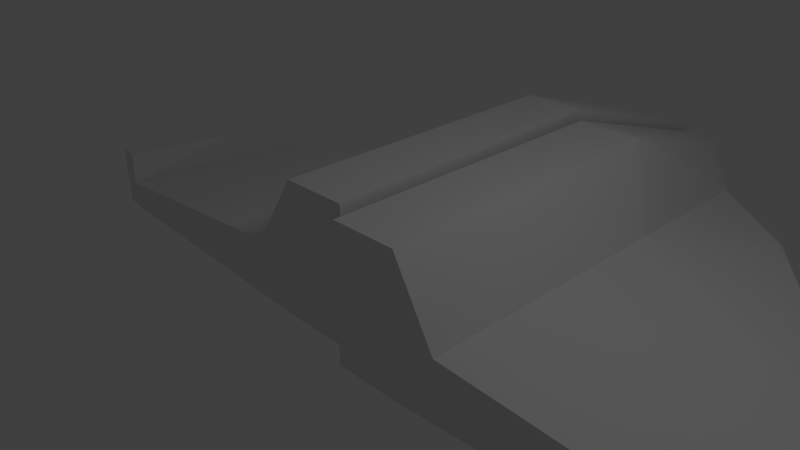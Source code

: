# Source: ship_test.blend  (saved by Blender 2.63.0; exported with 4.5.12 LTS)
import bpy
from mathutils import Matrix  # noqa: F401  (used for matrix-valued properties, if any)

bpy.ops.wm.read_factory_settings(use_empty=True)
scene = bpy.context.scene
scene.name = 'Scene'

# ---- collections
col_collection_1 = bpy.data.collections.new('Collection 1'); scene.collection.children.link(col_collection_1)

# ---- materials (node trees are filled in below, after node groups)
mat_material = bpy.data.materials.new('Material')
mat_material.alpha_threshold = 0.0
mat_material.use_transparent_shadow = False
mat_material.roughness = 0.5
mat_material.line_color = (0.0, 0.0, 0.0, 1.0)

# ---- material node trees

# ---- world
world_world = bpy.data.worlds.new('World'); scene.world = world_world
world_world.color = (0.05088, 0.05088, 0.05088)
world_world.use_sun_shadow = False
world_world.sun_shadow_jitter_overblur = 0.0
world_world.cycles.sampling_method = 'MANUAL'
world_world.cycles.sample_map_resolution = 256

# ---- cameras
cam_camera = bpy.data.cameras.new('Camera')
cam_camera.clip_end = 100.0
cam_camera.lens = 35.0
cam_camera.sensor_width = 32.0
cam_camera.sensor_height = 18.0
cam_camera.ortho_scale = 7.314
cam_camera.dof.focus_distance = 0.0
cam_camera.dof.aperture_fstop = 128.0

# ---- lights
light_lamp = bpy.data.lights.new('Lamp', 'POINT')
light_lamp.transmission_factor = 0.0
light_lamp.cutoff_distance = 30.0
light_lamp.energy = 100.0
light_lamp.shadow_buffer_clip_start = 1.001
light_lamp.shadow_soft_size = 1.0
light_lamp.shadow_maximum_resolution = 0.006
light_lamp.use_absolute_resolution = True
light_lamp.cycles.use_multiple_importance_sampling = False

# ---- meshes
me_cube_002 = bpy.data.meshes.new('Cube.002')
me_cube_002.from_pydata([(-0.0142, 3.65, -1.0), (-0.0142, -1.0, -1.0), (-1.0, -1.0, -1.0), (-1.0, 3.65, -1.0), (-0.0142, 3.65, 1.0), (-0.0142, -1.0, 1.0), (-1.0, -1.0, 1.0), (-1.0, 3.65, 1.0), (0.007322, 6.92, -0.7784), (-0.4636, 6.92, -0.7784), (0.007322, 6.92, -0.028), (-0.4636, 6.92, -0.028), (-1.654, -1.044, -0.9144), (-1.654, 3.003, -0.9144), (-1.654, -1.044, -0.05574), (-1.654, 3.003, -0.05574), (-1.339, 5.849, -0.9214), (-1.339, 5.849, -0.3729), (-5.498, -0.859, -0.9144), (-5.152, 1.559, -0.9144), (-5.498, -0.859, -0.4963), (-5.152, 1.559, -0.4963), (-2.805, 4.664, -0.9214), (-2.805, 4.664, -0.3729), (-5.843, -0.8098, -0.9144), (-5.497, 1.609, -0.9144), (-5.843, -0.8098, -0.4963), (-5.497, 1.609, -0.4963), (-5.498, -0.859, 0.001412), (-5.152, 0.6862, 0.001412), (-5.843, -0.8098, 0.001412), (-5.497, 0.7355, 0.001412), (-4.988, 3.341, -0.8067), (-4.988, 3.341, -0.604), (-5.155, 3.364, -0.8067), (-5.155, 3.364, -0.604)], [], [(0, 1, 2, 3), (4, 7, 6, 5), (0, 4, 5, 1), (1, 5, 6, 2), (6, 7, 15, 14), (12, 13, 3, 2), (10, 8, 9, 11), (0, 3, 9, 8), (10, 11, 7, 4), (8, 10, 4, 0), (12, 14, 20, 18), (15, 17, 23, 21), (16, 17, 11, 9), (9, 3, 13, 16), (2, 6, 14, 12), (7, 11, 17, 15), (20, 21, 29, 28), (19, 21, 23, 22), (22, 23, 17, 16), (18, 19, 13, 12), (14, 15, 21, 20), (16, 13, 19, 22), (24, 26, 27, 25), (24, 25, 19, 18), (18, 20, 26, 24), (25, 27, 35, 34), (28, 29, 31, 30), (30, 31, 27, 26), (21, 27, 31, 29), (26, 20, 28, 30), (34, 35, 33, 32), (34, 32, 19, 25), (33, 35, 27, 21), (32, 33, 21, 19)])
me_cube_002.materials.append(mat_material)
me_cube_002.use_remesh_preserve_volume = False
me_cube_002.use_remesh_preserve_attributes = False
me_cube_002.use_mirror_vertex_groups = False
me_cube_002.update()
me_cube = bpy.data.meshes.new('Cube')
me_cube.from_pydata([(-0.0142, 3.65, -1.0), (-0.0142, -1.0, -1.0), (-1.0, -1.0, -1.0), (-1.0, 3.65, -1.0), (-0.0142, 3.65, 1.0), (-0.0142, -1.0, 1.0), (-1.0, -1.0, 1.0), (-1.0, 3.65, 1.0), (0.007322, 6.92, -0.7784), (-0.4636, 6.92, -0.7784), (0.007322, 6.92, -0.028), (-0.4636, 6.92, -0.028), (-1.654, -1.044, -0.9144), (-1.654, 3.003, -0.9144), (-1.654, -1.044, -0.05574), (-1.654, 3.003, -0.05574), (-1.339, 5.849, -0.9214), (-1.339, 5.849, -0.3729), (-5.498, -0.859, -0.9144), (-5.152, 1.559, -0.9144), (-5.498, -0.859, -0.4963), (-5.152, 1.559, -0.4963), (-2.805, 4.664, -0.9214), (-2.805, 4.664, -0.3729), (-5.843, -0.8098, -0.9144), (-5.497, 1.609, -0.9144), (-5.843, -0.8098, -0.4963), (-5.497, 1.609, -0.4963), (-5.498, -0.859, 0.001412), (-5.152, 0.6862, 0.001412), (-5.843, -0.8098, 0.001412), (-5.497, 0.7355, 0.001412), (-4.988, 3.341, -0.8067), (-4.988, 3.341, -0.604), (-5.155, 3.364, -0.8067), (-5.155, 3.364, -0.604)], [], [(0, 1, 2, 3), (4, 7, 6, 5), (0, 4, 5, 1), (1, 5, 6, 2), (6, 7, 15, 14), (12, 13, 3, 2), (10, 8, 9, 11), (0, 3, 9, 8), (10, 11, 7, 4), (8, 10, 4, 0), (12, 14, 20, 18), (15, 17, 23, 21), (16, 17, 11, 9), (9, 3, 13, 16), (2, 6, 14, 12), (7, 11, 17, 15), (20, 21, 29, 28), (19, 21, 23, 22), (22, 23, 17, 16), (18, 19, 13, 12), (14, 15, 21, 20), (16, 13, 19, 22), (24, 26, 27, 25), (24, 25, 19, 18), (18, 20, 26, 24), (25, 27, 35, 34), (28, 29, 31, 30), (30, 31, 27, 26), (21, 27, 31, 29), (26, 20, 28, 30), (34, 35, 33, 32), (34, 32, 19, 25), (33, 35, 27, 21), (32, 33, 21, 19)])
me_cube.materials.append(mat_material)
me_cube.use_remesh_preserve_volume = False
me_cube.use_remesh_preserve_attributes = False
me_cube.use_mirror_vertex_groups = False
me_cube.update()

# ---- objects
ob_cube_001 = bpy.data.objects.new('Cube.001', me_cube_002)
ob_cube = bpy.data.objects.new('Cube', me_cube)
ob_lamp = bpy.data.objects.new('Lamp', light_lamp)
ob_camera = bpy.data.objects.new('Camera', cam_camera)

# ---- transforms, parenting, visibility, modifiers, constraints
ob_cube_001.location = (0.363, 0.1984, 0.09207)
ob_cube_001.lock_rotations_4d = False
ob_cube_001.empty_display_type = 'ARROWS'
ob_cube_001.lineart.crease_threshold = 0.0
ob_cube.location = (0.4507, 0.0, 0.0)
ob_cube.scale = (-1.0, 1.0, 1.0)
ob_cube.lock_rotations_4d = False
ob_cube.empty_display_type = 'ARROWS'
ob_cube.lineart.crease_threshold = 0.0
ob_lamp.location = (4.076, 1.005, 5.904)
ob_lamp.rotation_euler = (0.6503, 0.05522, 1.866)
ob_lamp.lock_rotations_4d = False
ob_lamp.empty_display_type = 'ARROWS'
ob_lamp.color = (0.0, 0.0, 0.0, 0.0)
ob_lamp.lineart.crease_threshold = 0.0
ob_camera.location = (7.481, -6.508, 5.344)
ob_camera.rotation_euler = (1.109, 0.01082, 0.8149)
ob_camera.lock_rotations_4d = False
ob_camera.empty_display_type = 'ARROWS'
ob_camera.color = (0.0, 0.0, 0.0, 0.0)
ob_camera.display_type = 'WIRE'
ob_camera.lineart.crease_threshold = 0.0

# ---- collection membership
col_collection_1.objects.link(ob_cube_001)
col_collection_1.objects.link(ob_cube)
col_collection_1.objects.link(ob_lamp)
col_collection_1.objects.link(ob_camera)

# ---- scene / render settings (as saved in the file)
scene.camera = ob_camera
scene.frame_start = 1; scene.frame_end = 250; scene.frame_set(1)
scene.render.engine = 'BLENDER_EEVEE_NEXT'
scene.render.image_settings.color_mode = 'RGB'
scene.render.image_settings.compression = 90
scene.render.resolution_percentage = 50
scene.render.dither_intensity = 0.0
scene.render.bake_margin = 2
scene.render.bake_bias = 0.0
scene.cycles.use_denoising = False
scene.cycles.samples = 10
scene.cycles.sampling_pattern = 'TABULATED_SOBOL'
scene.cycles.light_sampling_threshold = 0.0
scene.cycles.use_adaptive_sampling = False
scene.cycles.use_light_tree = False
scene.cycles.blur_glossy = 0.0
scene.cycles.volume_bounces = 1
scene.cycles.pixel_filter_type = 'GAUSSIAN'
scene.cycles.sample_clamp_indirect = 0.0
scene.view_settings.view_transform = 'Standard'
bpy.context.view_layer.update()
